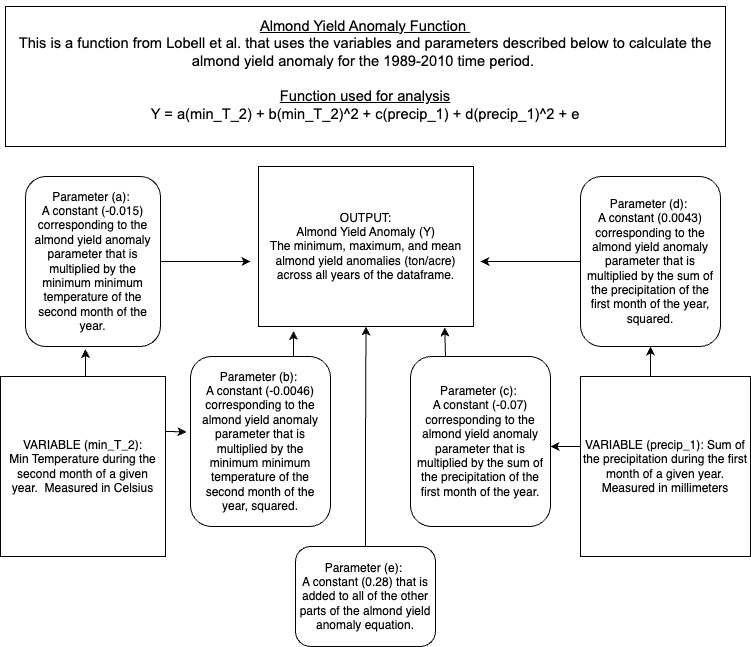

The diagram above was exported from draw.io. Its source (the exported page's mxGraphModel, read from the mxfile embedded in the PNG):
<mxGraphModel dx="1088" dy="817" grid="1" gridSize="10" guides="1" tooltips="1" connect="1" arrows="1" fold="1" page="1" pageScale="1" pageWidth="850" pageHeight="1100" math="0" shadow="0">
  <root>
    <mxCell id="0" />
    <mxCell id="1" parent="0" />
    <mxCell id="c5LKuyFAHd9WU0uYTQfT-2" value="OUTPUT:&lt;br&gt;Almond Yield Anomaly (Y)&lt;br&gt;The minimum, maximum, and mean almond yield anomalies (ton/acre) across all years of the dataframe." style="rounded=0;whiteSpace=wrap;html=1;" vertex="1" parent="1">
      <mxGeometry x="318" y="180" width="215" height="160" as="geometry" />
    </mxCell>
    <mxCell id="c5LKuyFAHd9WU0uYTQfT-27" value="" style="edgeStyle=orthogonalEdgeStyle;rounded=0;orthogonalLoop=1;jettySize=auto;html=1;" edge="1" parent="1" source="c5LKuyFAHd9WU0uYTQfT-4" target="c5LKuyFAHd9WU0uYTQfT-16">
      <mxGeometry relative="1" as="geometry">
        <Array as="points">
          <mxPoint x="710" y="380" />
          <mxPoint x="710" y="380" />
        </Array>
      </mxGeometry>
    </mxCell>
    <mxCell id="c5LKuyFAHd9WU0uYTQfT-28" value="" style="edgeStyle=orthogonalEdgeStyle;rounded=0;orthogonalLoop=1;jettySize=auto;html=1;" edge="1" parent="1" source="c5LKuyFAHd9WU0uYTQfT-4" target="c5LKuyFAHd9WU0uYTQfT-15">
      <mxGeometry relative="1" as="geometry">
        <Array as="points">
          <mxPoint x="620" y="460" />
          <mxPoint x="620" y="460" />
        </Array>
      </mxGeometry>
    </mxCell>
    <mxCell id="c5LKuyFAHd9WU0uYTQfT-4" value="VARIABLE (precip_1): Sum of the precipitation during the first month of a given year. Measured in millimeters" style="rounded=0;whiteSpace=wrap;html=1;" vertex="1" parent="1">
      <mxGeometry x="640" y="390" width="170" height="180" as="geometry" />
    </mxCell>
    <mxCell id="c5LKuyFAHd9WU0uYTQfT-22" style="edgeStyle=orthogonalEdgeStyle;rounded=0;orthogonalLoop=1;jettySize=auto;html=1;entryX=0.444;entryY=1.015;entryDx=0;entryDy=0;entryPerimeter=0;" edge="1" parent="1" source="c5LKuyFAHd9WU0uYTQfT-6" target="c5LKuyFAHd9WU0uYTQfT-13">
      <mxGeometry relative="1" as="geometry">
        <Array as="points">
          <mxPoint x="145" y="380" />
          <mxPoint x="145" y="380" />
        </Array>
      </mxGeometry>
    </mxCell>
    <mxCell id="c5LKuyFAHd9WU0uYTQfT-23" style="edgeStyle=orthogonalEdgeStyle;rounded=0;orthogonalLoop=1;jettySize=auto;html=1;entryX=-0.029;entryY=0.444;entryDx=0;entryDy=0;entryPerimeter=0;" edge="1" parent="1" source="c5LKuyFAHd9WU0uYTQfT-6" target="c5LKuyFAHd9WU0uYTQfT-14">
      <mxGeometry relative="1" as="geometry">
        <Array as="points">
          <mxPoint x="230" y="445" />
          <mxPoint x="230" y="445" />
        </Array>
      </mxGeometry>
    </mxCell>
    <mxCell id="c5LKuyFAHd9WU0uYTQfT-6" value="VARIABLE (min_T_2): &lt;br&gt;Min Temperature during the second month of a given year.&amp;nbsp; Measured in Celsius" style="rounded=0;whiteSpace=wrap;html=1;" vertex="1" parent="1">
      <mxGeometry x="60" y="390" width="165" height="180" as="geometry" />
    </mxCell>
    <mxCell id="c5LKuyFAHd9WU0uYTQfT-11" value="&lt;p style=&quot;line-height:1.38;margin-top:0pt;margin-bottom:0pt;&quot; dir=&quot;ltr&quot;&gt;&lt;/p&gt;&lt;div&gt;&lt;/div&gt;&lt;span style=&quot;font-size: 11pt; font-family: Arial; background-color: transparent; font-variant-numeric: normal; font-variant-east-asian: normal; font-variant-alternates: normal; vertical-align: baseline;&quot;&gt;&lt;br&gt;&lt;u&gt;Almond Yield Anomaly Function&amp;nbsp;&lt;/u&gt;&lt;br&gt;This is a function from Lobell et al. that uses the variables and parameters described below to calculate the almond yield anomaly for the 1989-2010 time period.&amp;nbsp;&lt;br&gt;&lt;br&gt;&lt;u&gt;Function used for analysis&lt;/u&gt;&lt;br&gt;Y = a(min_T_2) + b(min_T_2)^2 + c(precip_1) + d(precip_1)^2 + e&lt;br&gt;&lt;br&gt;&lt;/span&gt;&lt;p&gt;&lt;/p&gt;&lt;span id=&quot;docs-internal-guid-b1542dd7-7fff-22c0-5ea7-75927910e1ba&quot;&gt;&lt;/span&gt;" style="rounded=0;whiteSpace=wrap;html=1;" vertex="1" parent="1">
      <mxGeometry x="65" y="20" width="720" height="140" as="geometry" />
    </mxCell>
    <mxCell id="c5LKuyFAHd9WU0uYTQfT-20" style="edgeStyle=orthogonalEdgeStyle;rounded=0;orthogonalLoop=1;jettySize=auto;html=1;exitX=1;exitY=0.5;exitDx=0;exitDy=0;" edge="1" parent="1" source="c5LKuyFAHd9WU0uYTQfT-13">
      <mxGeometry relative="1" as="geometry">
        <mxPoint x="310" y="275" as="targetPoint" />
      </mxGeometry>
    </mxCell>
    <mxCell id="c5LKuyFAHd9WU0uYTQfT-13" value="Parameter (a):&amp;nbsp;&lt;br&gt;A constant (-0.015) corresponding to the almond yield anomaly parameter that is multiplied by the minimum minimum temperature of the second month of the year." style="rounded=1;whiteSpace=wrap;html=1;" vertex="1" parent="1">
      <mxGeometry x="85" y="190" width="135" height="170" as="geometry" />
    </mxCell>
    <mxCell id="c5LKuyFAHd9WU0uYTQfT-24" style="edgeStyle=orthogonalEdgeStyle;rounded=0;orthogonalLoop=1;jettySize=auto;html=1;exitX=0.75;exitY=0;exitDx=0;exitDy=0;entryX=0.163;entryY=1.028;entryDx=0;entryDy=0;entryPerimeter=0;" edge="1" parent="1" source="c5LKuyFAHd9WU0uYTQfT-14" target="c5LKuyFAHd9WU0uYTQfT-2">
      <mxGeometry relative="1" as="geometry" />
    </mxCell>
    <mxCell id="c5LKuyFAHd9WU0uYTQfT-14" value="Parameter (b):&amp;nbsp;&lt;br&gt;A constant (-0.0046) corresponding to the almond yield anomaly parameter that is multiplied by the minimum minimum temperature of the second month of the year, squared." style="rounded=1;whiteSpace=wrap;html=1;" vertex="1" parent="1">
      <mxGeometry x="250" y="370" width="140" height="170" as="geometry" />
    </mxCell>
    <mxCell id="c5LKuyFAHd9WU0uYTQfT-29" style="edgeStyle=orthogonalEdgeStyle;rounded=0;orthogonalLoop=1;jettySize=auto;html=1;exitX=0.25;exitY=0;exitDx=0;exitDy=0;entryX=0.866;entryY=1.006;entryDx=0;entryDy=0;entryPerimeter=0;" edge="1" parent="1" source="c5LKuyFAHd9WU0uYTQfT-15" target="c5LKuyFAHd9WU0uYTQfT-2">
      <mxGeometry relative="1" as="geometry" />
    </mxCell>
    <mxCell id="c5LKuyFAHd9WU0uYTQfT-15" value="Parameter (c):&amp;nbsp;&lt;br&gt;A constant (-0.07) corresponding to the almond yield anomaly parameter that is multiplied by the sum of the precipitation of the first month of the year." style="rounded=1;whiteSpace=wrap;html=1;" vertex="1" parent="1">
      <mxGeometry x="470" y="370" width="140" height="170" as="geometry" />
    </mxCell>
    <mxCell id="c5LKuyFAHd9WU0uYTQfT-25" style="edgeStyle=orthogonalEdgeStyle;rounded=0;orthogonalLoop=1;jettySize=auto;html=1;" edge="1" parent="1" source="c5LKuyFAHd9WU0uYTQfT-16">
      <mxGeometry relative="1" as="geometry">
        <mxPoint x="540" y="275" as="targetPoint" />
      </mxGeometry>
    </mxCell>
    <mxCell id="c5LKuyFAHd9WU0uYTQfT-16" value="Parameter (d):&amp;nbsp;&lt;br&gt;A constant (0.0043) corresponding to the almond yield anomaly parameter that is multiplied by the sum of the precipitation of the first month of the year, squared." style="rounded=1;whiteSpace=wrap;html=1;" vertex="1" parent="1">
      <mxGeometry x="640" y="190" width="140" height="170" as="geometry" />
    </mxCell>
    <mxCell id="c5LKuyFAHd9WU0uYTQfT-30" style="edgeStyle=orthogonalEdgeStyle;rounded=0;orthogonalLoop=1;jettySize=auto;html=1;entryX=0.5;entryY=1;entryDx=0;entryDy=0;" edge="1" parent="1" source="c5LKuyFAHd9WU0uYTQfT-17" target="c5LKuyFAHd9WU0uYTQfT-2">
      <mxGeometry relative="1" as="geometry" />
    </mxCell>
    <mxCell id="c5LKuyFAHd9WU0uYTQfT-17" value="Parameter (e):&amp;nbsp;&lt;br&gt;A constant (0.28) that is added to all of the other parts of the almond yield anomaly equation." style="rounded=1;whiteSpace=wrap;html=1;" vertex="1" parent="1">
      <mxGeometry x="355" y="560" width="140" height="100" as="geometry" />
    </mxCell>
  </root>
</mxGraphModel>